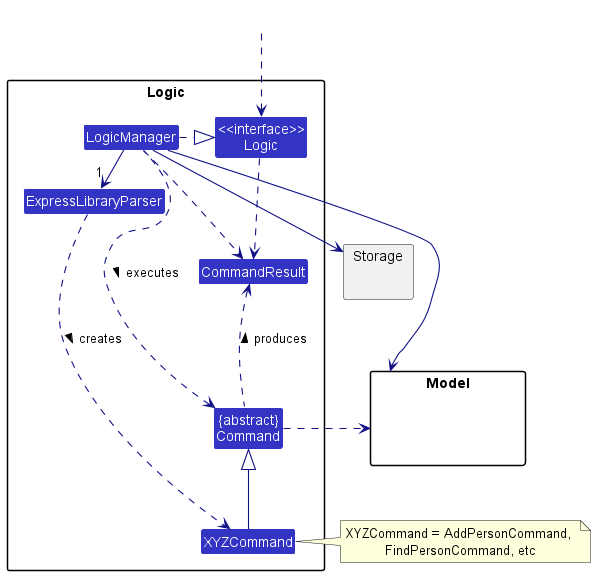

The diagram above was rendered by PlantUML. Its source (embedded in the PNG):
@startuml
!include style.puml
skinparam arrowThickness 1.1
skinparam arrowColor LOGIC_COLOR_T4
skinparam classBackgroundColor LOGIC_COLOR

package Logic {

Class ExpressLibraryParser
Class XYZCommand
Class CommandResult
Class "{abstract}\nCommand" as Command


Class "<<interface>>\nLogic" as Logic
Class LogicManager
}

package Model{
Class HiddenModel #FFFFFF
}

package Storage{
}

Class HiddenOutside #FFFFFF
HiddenOutside ..> Logic

LogicManager .right.|> Logic
LogicManager -right->"1" ExpressLibraryParser
ExpressLibraryParser ..> XYZCommand : creates >

XYZCommand -up-|> Command
LogicManager .left.> Command : executes >

LogicManager --> Model
LogicManager --> Storage
Storage --[hidden] Model
Command .[hidden]up.> Storage
Command .right.> Model
note right of XYZCommand: XYZCommand = AddPersonCommand, \nFindPersonCommand, etc

Logic ..> CommandResult
LogicManager .down.> CommandResult
Command .up.> CommandResult : produces >
@enduml